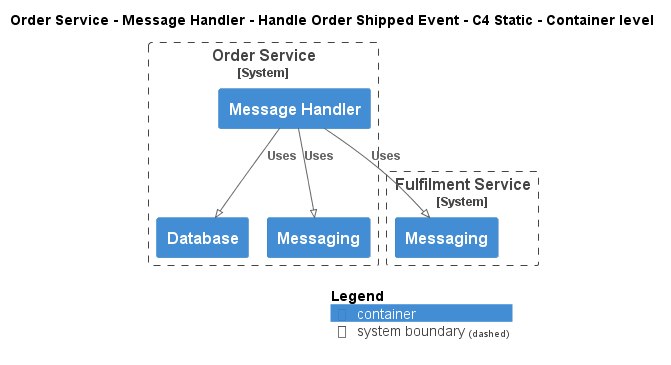

The diagram above was rendered by PlantUML. Its source (embedded in the PNG):
@startuml
!pragma layout smetana
!include ..\..\..\..\..\..\.c4s\C4_Container.puml

AddElementTag("state:new", $bgColor=green, $fontColor=#ffffff, $borderColor=green, $shadowing="False")
AddElementTag("state:changed", $bgColor=orange, $fontColor=#ffffff, $borderColor=orange, $shadowing="False")
AddElementTag("state:removed", $bgColor=red, $fontColor=#ffffff, $borderColor=red, $shadowing="False")

AddRelTag("state:new", $textColor=green, $lineColor=green)
AddRelTag("state:changed", $textColor=orange, $lineColor=orange)
AddRelTag("state:removed", $textColor=red, $lineColor=red)

SHOW_PERSON_PORTRAIT()
LAYOUT_TOP_DOWN()

skinparam linetype polyline

title Order Service - Message Handler - Handle Order Shipped Event - C4 Static - Container level


System_Boundary(ECommercePlatform.SoftwareSystems.OrderService, "Order Service") {
    Container(ECommercePlatform.SoftwareSystems.OrderService.Containers.MessageHandler, "Message Handler", "", "")
    Container(ECommercePlatform.SoftwareSystems.OrderService.Containers.Database, "Database", "", "")
    Container(ECommercePlatform.SoftwareSystems.OrderService.Containers.Messaging, "Messaging", "", "")
}

System_Boundary(ECommercePlatform.SoftwareSystems.FulfilmentService, "Fulfilment Service") {
    Container(ECommercePlatform.SoftwareSystems.FulfilmentService.Containers.Messaging, "Messaging", "", "")
}

Rel(ECommercePlatform.SoftwareSystems.OrderService.Containers.MessageHandler, ECommercePlatform.SoftwareSystems.FulfilmentService.Containers.Messaging, "Uses")
Rel(ECommercePlatform.SoftwareSystems.OrderService.Containers.MessageHandler, ECommercePlatform.SoftwareSystems.OrderService.Containers.Database, "Uses")
Rel(ECommercePlatform.SoftwareSystems.OrderService.Containers.MessageHandler, ECommercePlatform.SoftwareSystems.OrderService.Containers.Messaging, "Uses")


SHOW_LEGEND()
@enduml